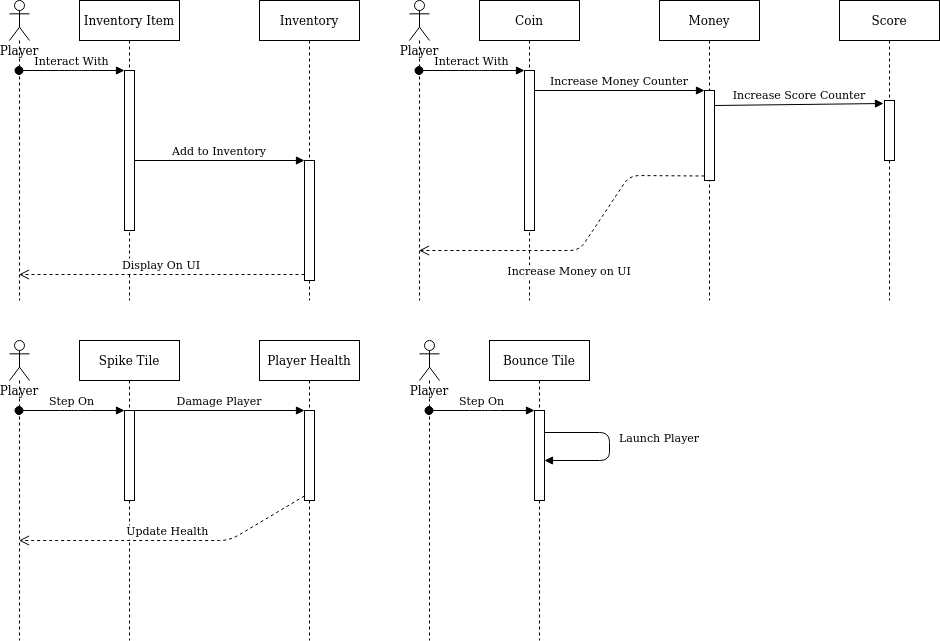

The diagram above was exported from draw.io. Its source (the exported page's mxGraphModel, read from the mxfile embedded in the PNG):
<mxGraphModel dx="1102" dy="583" grid="1" gridSize="10" guides="1" tooltips="1" connect="1" arrows="1" fold="1" page="1" pageScale="1" pageWidth="850" pageHeight="1100" math="0" shadow="0">
  <root>
    <mxCell id="0" />
    <mxCell id="1" parent="0" />
    <mxCell id="3nuBFxr9cyL0pnOWT2aG-1" value="Inventory Item" style="shape=umlLifeline;perimeter=lifelinePerimeter;container=1;collapsible=0;recursiveResize=0;rounded=0;shadow=0;strokeWidth=1;" parent="1" vertex="1">
      <mxGeometry x="120" y="80" width="100" height="300" as="geometry" />
    </mxCell>
    <mxCell id="3nuBFxr9cyL0pnOWT2aG-2" value="" style="points=[];perimeter=orthogonalPerimeter;rounded=0;shadow=0;strokeWidth=1;" parent="3nuBFxr9cyL0pnOWT2aG-1" vertex="1">
      <mxGeometry x="45" y="70" width="10" height="160" as="geometry" />
    </mxCell>
    <mxCell id="3nuBFxr9cyL0pnOWT2aG-5" value="Inventory" style="shape=umlLifeline;perimeter=lifelinePerimeter;container=1;collapsible=0;recursiveResize=0;rounded=0;shadow=0;strokeWidth=1;" parent="1" vertex="1">
      <mxGeometry x="300" y="80" width="100" height="300" as="geometry" />
    </mxCell>
    <mxCell id="3nuBFxr9cyL0pnOWT2aG-6" value="" style="points=[];perimeter=orthogonalPerimeter;rounded=0;shadow=0;strokeWidth=1;" parent="3nuBFxr9cyL0pnOWT2aG-5" vertex="1">
      <mxGeometry x="45" y="160" width="10" height="120" as="geometry" />
    </mxCell>
    <mxCell id="3nuBFxr9cyL0pnOWT2aG-7" value="Display On UI" style="verticalAlign=bottom;endArrow=open;dashed=1;endSize=8;exitX=0;exitY=0.95;shadow=0;strokeWidth=1;" parent="1" source="3nuBFxr9cyL0pnOWT2aG-6" target="eExlpdwnwi_v6qKSLe6C-1" edge="1">
      <mxGeometry relative="1" as="geometry">
        <mxPoint x="80" y="360" as="targetPoint" />
      </mxGeometry>
    </mxCell>
    <mxCell id="3nuBFxr9cyL0pnOWT2aG-8" value="Add to Inventory" style="verticalAlign=bottom;endArrow=block;entryX=0;entryY=0;shadow=0;strokeWidth=1;" parent="1" source="3nuBFxr9cyL0pnOWT2aG-2" target="3nuBFxr9cyL0pnOWT2aG-6" edge="1">
      <mxGeometry relative="1" as="geometry">
        <mxPoint x="275" y="160" as="sourcePoint" />
      </mxGeometry>
    </mxCell>
    <mxCell id="eExlpdwnwi_v6qKSLe6C-1" value="&lt;div&gt;Player&lt;/div&gt;&lt;div&gt;&lt;br&gt;&lt;/div&gt;" style="shape=umlLifeline;participant=umlActor;perimeter=lifelinePerimeter;whiteSpace=wrap;html=1;container=1;collapsible=0;recursiveResize=0;verticalAlign=top;spacingTop=36;outlineConnect=0;size=40;" vertex="1" parent="1">
      <mxGeometry x="50" y="80" width="20" height="300" as="geometry" />
    </mxCell>
    <mxCell id="3nuBFxr9cyL0pnOWT2aG-3" value="Interact With" style="verticalAlign=bottom;startArrow=oval;endArrow=block;startSize=8;shadow=0;strokeWidth=1;" parent="1" target="3nuBFxr9cyL0pnOWT2aG-2" edge="1" source="eExlpdwnwi_v6qKSLe6C-1">
      <mxGeometry relative="1" as="geometry">
        <mxPoint x="105" y="150" as="sourcePoint" />
        <mxPoint x="160" y="150" as="targetPoint" />
        <Array as="points">
          <mxPoint x="110" y="150" />
          <mxPoint x="120" y="150" />
        </Array>
      </mxGeometry>
    </mxCell>
    <mxCell id="eExlpdwnwi_v6qKSLe6C-3" value="Coin" style="shape=umlLifeline;perimeter=lifelinePerimeter;container=1;collapsible=0;recursiveResize=0;rounded=0;shadow=0;strokeWidth=1;" vertex="1" parent="1">
      <mxGeometry x="520" y="80" width="100" height="300" as="geometry" />
    </mxCell>
    <mxCell id="eExlpdwnwi_v6qKSLe6C-4" value="" style="points=[];perimeter=orthogonalPerimeter;rounded=0;shadow=0;strokeWidth=1;" vertex="1" parent="eExlpdwnwi_v6qKSLe6C-3">
      <mxGeometry x="45" y="70" width="10" height="160" as="geometry" />
    </mxCell>
    <mxCell id="eExlpdwnwi_v6qKSLe6C-5" value="Money" style="shape=umlLifeline;perimeter=lifelinePerimeter;container=1;collapsible=0;recursiveResize=0;rounded=0;shadow=0;strokeWidth=1;" vertex="1" parent="1">
      <mxGeometry x="700" y="80" width="100" height="300" as="geometry" />
    </mxCell>
    <mxCell id="eExlpdwnwi_v6qKSLe6C-6" value="" style="points=[];perimeter=orthogonalPerimeter;rounded=0;shadow=0;strokeWidth=1;" vertex="1" parent="eExlpdwnwi_v6qKSLe6C-5">
      <mxGeometry x="45" y="90" width="10" height="90" as="geometry" />
    </mxCell>
    <mxCell id="eExlpdwnwi_v6qKSLe6C-7" value="Increase Money on UI" style="verticalAlign=bottom;endArrow=open;dashed=1;endSize=8;exitX=0;exitY=0.95;shadow=0;strokeWidth=1;" edge="1" parent="1" source="eExlpdwnwi_v6qKSLe6C-6" target="eExlpdwnwi_v6qKSLe6C-9">
      <mxGeometry x="0.0757" y="30" relative="1" as="geometry">
        <mxPoint x="480" y="360" as="targetPoint" />
        <Array as="points">
          <mxPoint x="670" y="255" />
          <mxPoint x="620" y="330" />
        </Array>
        <mxPoint as="offset" />
      </mxGeometry>
    </mxCell>
    <mxCell id="eExlpdwnwi_v6qKSLe6C-8" value="Increase Money Counter" style="verticalAlign=bottom;endArrow=block;entryX=0;entryY=0;shadow=0;strokeWidth=1;" edge="1" parent="1" source="eExlpdwnwi_v6qKSLe6C-4" target="eExlpdwnwi_v6qKSLe6C-6">
      <mxGeometry relative="1" as="geometry">
        <mxPoint x="675" y="160" as="sourcePoint" />
      </mxGeometry>
    </mxCell>
    <mxCell id="eExlpdwnwi_v6qKSLe6C-9" value="&lt;div&gt;Player&lt;/div&gt;&lt;div&gt;&lt;br&gt;&lt;/div&gt;" style="shape=umlLifeline;participant=umlActor;perimeter=lifelinePerimeter;whiteSpace=wrap;html=1;container=1;collapsible=0;recursiveResize=0;verticalAlign=top;spacingTop=36;outlineConnect=0;size=40;" vertex="1" parent="1">
      <mxGeometry x="450" y="80" width="20" height="300" as="geometry" />
    </mxCell>
    <mxCell id="eExlpdwnwi_v6qKSLe6C-10" value="Interact With" style="verticalAlign=bottom;startArrow=oval;endArrow=block;startSize=8;shadow=0;strokeWidth=1;" edge="1" parent="1" source="eExlpdwnwi_v6qKSLe6C-9" target="eExlpdwnwi_v6qKSLe6C-4">
      <mxGeometry relative="1" as="geometry">
        <mxPoint x="505" y="150" as="sourcePoint" />
        <mxPoint x="560" y="150" as="targetPoint" />
        <Array as="points">
          <mxPoint x="510" y="150" />
          <mxPoint x="520" y="150" />
        </Array>
      </mxGeometry>
    </mxCell>
    <mxCell id="eExlpdwnwi_v6qKSLe6C-11" value="Score" style="shape=umlLifeline;perimeter=lifelinePerimeter;container=1;collapsible=0;recursiveResize=0;rounded=0;shadow=0;strokeWidth=1;" vertex="1" parent="1">
      <mxGeometry x="880" y="80" width="100" height="300" as="geometry" />
    </mxCell>
    <mxCell id="eExlpdwnwi_v6qKSLe6C-12" value="" style="points=[];perimeter=orthogonalPerimeter;rounded=0;shadow=0;strokeWidth=1;" vertex="1" parent="eExlpdwnwi_v6qKSLe6C-11">
      <mxGeometry x="45" y="100" width="10" height="60" as="geometry" />
    </mxCell>
    <mxCell id="eExlpdwnwi_v6qKSLe6C-13" value="Increase Score Counter" style="verticalAlign=bottom;endArrow=block;shadow=0;strokeWidth=1;entryX=-0.1;entryY=0.05;entryDx=0;entryDy=0;entryPerimeter=0;" edge="1" parent="1" target="eExlpdwnwi_v6qKSLe6C-12">
      <mxGeometry relative="1" as="geometry">
        <mxPoint x="755" y="185.0000000000001" as="sourcePoint" />
        <mxPoint x="920" y="185" as="targetPoint" />
      </mxGeometry>
    </mxCell>
    <mxCell id="eExlpdwnwi_v6qKSLe6C-14" value="Spike Tile" style="shape=umlLifeline;perimeter=lifelinePerimeter;container=1;collapsible=0;recursiveResize=0;rounded=0;shadow=0;strokeWidth=1;" vertex="1" parent="1">
      <mxGeometry x="120" y="420" width="100" height="300" as="geometry" />
    </mxCell>
    <mxCell id="eExlpdwnwi_v6qKSLe6C-15" value="" style="points=[];perimeter=orthogonalPerimeter;rounded=0;shadow=0;strokeWidth=1;" vertex="1" parent="eExlpdwnwi_v6qKSLe6C-14">
      <mxGeometry x="45" y="70" width="10" height="90" as="geometry" />
    </mxCell>
    <mxCell id="eExlpdwnwi_v6qKSLe6C-16" value="Player Health" style="shape=umlLifeline;perimeter=lifelinePerimeter;container=1;collapsible=0;recursiveResize=0;rounded=0;shadow=0;strokeWidth=1;" vertex="1" parent="1">
      <mxGeometry x="300" y="420" width="100" height="300" as="geometry" />
    </mxCell>
    <mxCell id="eExlpdwnwi_v6qKSLe6C-17" value="" style="points=[];perimeter=orthogonalPerimeter;rounded=0;shadow=0;strokeWidth=1;" vertex="1" parent="eExlpdwnwi_v6qKSLe6C-16">
      <mxGeometry x="45" y="70" width="10" height="90" as="geometry" />
    </mxCell>
    <mxCell id="eExlpdwnwi_v6qKSLe6C-18" value="Update Health" style="verticalAlign=bottom;endArrow=open;dashed=1;endSize=8;exitX=0;exitY=0.95;shadow=0;strokeWidth=1;" edge="1" parent="1" source="eExlpdwnwi_v6qKSLe6C-17" target="eExlpdwnwi_v6qKSLe6C-20">
      <mxGeometry relative="1" as="geometry">
        <mxPoint x="80" y="700" as="targetPoint" />
        <Array as="points">
          <mxPoint x="270" y="620" />
        </Array>
      </mxGeometry>
    </mxCell>
    <mxCell id="eExlpdwnwi_v6qKSLe6C-19" value="Damage Player" style="verticalAlign=bottom;endArrow=block;entryX=0;entryY=0;shadow=0;strokeWidth=1;" edge="1" parent="1" source="eExlpdwnwi_v6qKSLe6C-15" target="eExlpdwnwi_v6qKSLe6C-17">
      <mxGeometry relative="1" as="geometry">
        <mxPoint x="275" y="500" as="sourcePoint" />
      </mxGeometry>
    </mxCell>
    <mxCell id="eExlpdwnwi_v6qKSLe6C-20" value="&lt;div&gt;Player&lt;/div&gt;&lt;div&gt;&lt;br&gt;&lt;/div&gt;" style="shape=umlLifeline;participant=umlActor;perimeter=lifelinePerimeter;whiteSpace=wrap;html=1;container=1;collapsible=0;recursiveResize=0;verticalAlign=top;spacingTop=36;outlineConnect=0;size=40;" vertex="1" parent="1">
      <mxGeometry x="50" y="420" width="20" height="300" as="geometry" />
    </mxCell>
    <mxCell id="eExlpdwnwi_v6qKSLe6C-21" value="Step On" style="verticalAlign=bottom;startArrow=oval;endArrow=block;startSize=8;shadow=0;strokeWidth=1;" edge="1" parent="1" source="eExlpdwnwi_v6qKSLe6C-20" target="eExlpdwnwi_v6qKSLe6C-15">
      <mxGeometry relative="1" as="geometry">
        <mxPoint x="105" y="490" as="sourcePoint" />
        <mxPoint x="160" y="490" as="targetPoint" />
        <Array as="points">
          <mxPoint x="110" y="490" />
          <mxPoint x="120" y="490" />
        </Array>
      </mxGeometry>
    </mxCell>
    <mxCell id="eExlpdwnwi_v6qKSLe6C-22" value="Bounce Tile" style="shape=umlLifeline;perimeter=lifelinePerimeter;container=1;collapsible=0;recursiveResize=0;rounded=0;shadow=0;strokeWidth=1;" vertex="1" parent="1">
      <mxGeometry x="530" y="420" width="100" height="300" as="geometry" />
    </mxCell>
    <mxCell id="eExlpdwnwi_v6qKSLe6C-23" value="" style="points=[];perimeter=orthogonalPerimeter;rounded=0;shadow=0;strokeWidth=1;" vertex="1" parent="eExlpdwnwi_v6qKSLe6C-22">
      <mxGeometry x="45" y="70" width="10" height="90" as="geometry" />
    </mxCell>
    <mxCell id="eExlpdwnwi_v6qKSLe6C-27" value="Launch Player" style="verticalAlign=bottom;endArrow=block;shadow=0;strokeWidth=1;" edge="1" parent="eExlpdwnwi_v6qKSLe6C-22">
      <mxGeometry x="0.0153" y="50" relative="1" as="geometry">
        <mxPoint x="55" y="92" as="sourcePoint" />
        <mxPoint x="55" y="120" as="targetPoint" />
        <Array as="points">
          <mxPoint x="120" y="92" />
          <mxPoint x="120" y="120" />
        </Array>
        <mxPoint as="offset" />
      </mxGeometry>
    </mxCell>
    <mxCell id="eExlpdwnwi_v6qKSLe6C-28" value="&lt;div&gt;Player&lt;/div&gt;&lt;div&gt;&lt;br&gt;&lt;/div&gt;" style="shape=umlLifeline;participant=umlActor;perimeter=lifelinePerimeter;whiteSpace=wrap;html=1;container=1;collapsible=0;recursiveResize=0;verticalAlign=top;spacingTop=36;outlineConnect=0;size=40;" vertex="1" parent="1">
      <mxGeometry x="460" y="420" width="20" height="300" as="geometry" />
    </mxCell>
    <mxCell id="eExlpdwnwi_v6qKSLe6C-29" value="Step On" style="verticalAlign=bottom;startArrow=oval;endArrow=block;startSize=8;shadow=0;strokeWidth=1;" edge="1" parent="1" source="eExlpdwnwi_v6qKSLe6C-28" target="eExlpdwnwi_v6qKSLe6C-23">
      <mxGeometry relative="1" as="geometry">
        <mxPoint x="515" y="490" as="sourcePoint" />
        <mxPoint x="570" y="490" as="targetPoint" />
        <Array as="points">
          <mxPoint x="520" y="490" />
          <mxPoint x="530" y="490" />
        </Array>
      </mxGeometry>
    </mxCell>
  </root>
</mxGraphModel>